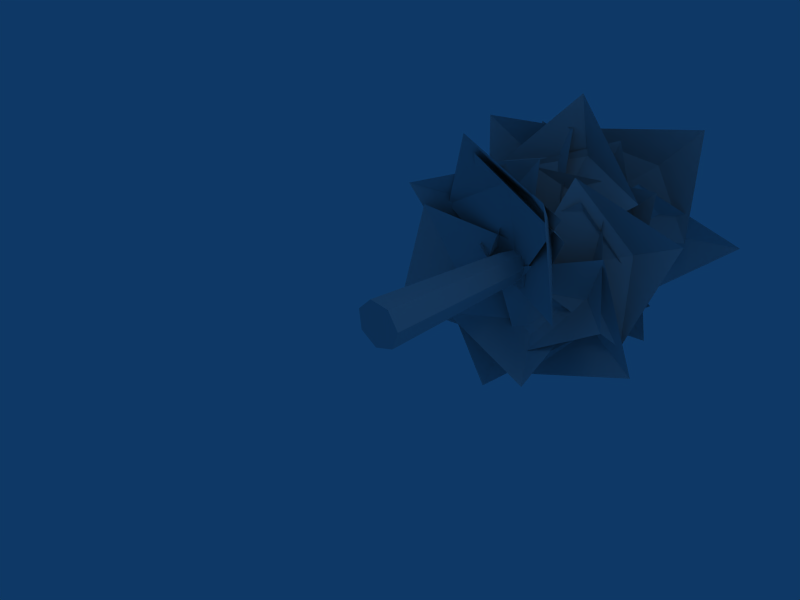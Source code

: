# Source: baum2big.blend  (saved by Blender 2.44.0; exported with 4.5.12 LTS)
import bpy
from mathutils import Matrix  # noqa: F401  (used for matrix-valued properties, if any)

bpy.ops.wm.read_factory_settings(use_empty=True)
scene = bpy.context.scene
scene.name = 'Scene'

# ---- collections
col_collection_1 = bpy.data.collections.new('Collection 1'); scene.collection.children.link(col_collection_1)

# ---- materials (node trees are filled in below, after node groups)
mat_material = bpy.data.materials.new('Material')
mat_material.alpha_threshold = 0.0
mat_material.roughness = 0.5
mat_material.line_color = (0.0, 0.0, 0.0, 1.0)

# ---- material node trees

# ---- world
world_world = bpy.data.worlds.new('World'); scene.world = world_world
world_world.color = (0.05656, 0.2208, 0.4)
world_world.use_sun_shadow = False
world_world.sun_shadow_jitter_overblur = 0.0
world_world.cycles.sampling_method = 'MANUAL'
world_world.cycles.sample_map_resolution = 256

# ---- cameras
cam_camera = bpy.data.cameras.new('Camera')
cam_camera.passepartout_alpha = 0.2
cam_camera.clip_end = 100.0
cam_camera.lens = 35.0
cam_camera.ortho_scale = 7.314
cam_camera.show_passepartout = False
cam_camera.show_safe_areas = True
cam_camera.dof.focus_distance = 0.0
cam_camera.dof.aperture_fstop = 128.0

# ---- lights
light_spot = bpy.data.lights.new('Spot', 'POINT')
light_spot.transmission_factor = 0.0
light_spot.cutoff_distance = 30.0
light_spot.energy = 100.0
light_spot.shadow_buffer_clip_start = 1.001
light_spot.shadow_soft_size = 1.0
light_spot.shadow_maximum_resolution = 0.006
light_spot.use_absolute_resolution = True
light_spot.cycles.use_multiple_importance_sampling = False

# ---- meshes
me_cylinder_material_001 = bpy.data.meshes.new('Cylinder_Material.001')
me_cylinder_material_001.from_pydata([(-2.029e-07, 0.01927, 0.0), (0.3051, 0.01927, -0.2776), (0.4287, 0.01927, 0.04395), (0.2295, 0.01927, 0.3324), (-0.1425, 0.01927, 0.3705), (-0.4072, 0.01927, 0.1296), (-0.3653, 0.01927, -0.2088), (-0.0483, 0.01927, -0.39), (0.0, 4.733, 0.0), (0.03576, 4.733, 0.003666), (0.02545, 4.733, -0.02315), (0.01915, 4.733, 0.02772), (-0.01189, 4.733, 0.0309), (-0.03397, 4.733, 0.01081), (-0.03047, 4.733, -0.01742), (-0.004029, 4.733, -0.03254), (0.3076, 2.82, 0.03153), (0.2189, 2.82, -0.1991), (0.1647, 2.82, 0.2385), (-0.1022, 2.82, 0.2658), (-0.2922, 2.82, 0.09301), (-0.2621, 2.82, -0.1498), (-0.03466, 2.82, -0.2799), (0.0341, 3.487, -0.06155), (0.818, 4.192, -0.04101), (0.8332, 4.155, -0.03163), (0.05897, 3.425, -0.04624), (0.8043, 4.226, -0.0259), (0.0118, 3.542, -0.03689), (0.8025, 4.231, 0.002335), (0.008854, 3.549, 0.009159), (0.02748, 3.503, 0.04193), (0.8139, 4.203, 0.02242), (0.83, 4.163, 0.01924), (0.05365, 3.438, 0.03674), (0.8386, 4.141, -0.004813), (0.06766, 3.403, -0.002499), (0.8201, 4.187, -0.008478), (1.212, 4.713, 1.146), (-0.2313, 5.034, 1.137), (-0.5058, 4.879, 2.17), (0.06355, 3.983, -0.4982), (-1.53, 4.36, 0.4519), (-0.5887, 6.319, 1.178), (-0.9855, 5.913, -0.2011), (-1.956, 6.422, -0.2835), (0.03234, 4.001, 0.1928), (-1.156, 4.275, -1.23), (-1.599, 4.471, -0.5985), (-0.2397, 4.793, -1.083), (-0.3345, 4.638, -2.148), (0.04162, 3.742, 0.5541), (1.215, 4.119, -0.8832), (1.393, 2.366, -0.3699), (0.7403, 3.065, 0.849), (1.193, 2.171, 1.619), (-0.5347, 3.468, -0.3971), (-0.6371, 3.467, 1.472), (1.681, 3.955, 1.271), (0.3261, 4.476, 1.686), (0.334, 4.2, 2.744), (0.07789, 3.648, -0.01197), (-1.154, 4.096, 1.366), (-1.717, 2.682, 0.756), (-1.303, 3.155, -0.6073), (-2.008, 2.348, -1.213), (0.2525, 3.299, 0.2987), (-0.08474, 3.186, -1.541), (1.603, 5.882, 0.04327), (0.8427, 5.991, 1.284), (1.675, 5.791, 2.099), (-0.9238, 5.206, -0.1575), (-0.7934, 5.308, 1.795), (-1.052, 4.788, 1.431), (-1.19, 4.764, -0.02187), (-2.155, 5.426, -0.1857), (-0.1386, 2.615, 0.2799), (-1.085, 3.391, -1.25), (1.218, 2.611, 1.253), (-0.1963, 3.084, 1.425), (-0.4658, 2.277, 2.315), (0.004184, 3.227, -0.3638), (-1.543, 3.115, 0.6878), (0.3167, 3.212, -2.063), (1.244, 3.734, -0.9916), (2.209, 3.458, -1.426), (-0.2095, 2.906, -0.07863), (1.549, 3.353, 0.4919), (-1.068, 2.629, -1.137), (0.3107, 3.328, -1.032), (0.8319, 2.434, -1.758), (-0.3144, 3.731, 0.6373), (1.437, 3.73, -0.02396), (-0.06867, 3.729, 1.693), (-1.061, 4.051, 0.6446), (-1.997, 3.895, 1.161), (0.323, 3.0, -0.2741), (-1.466, 3.376, -0.7668), (1.599, 4.405, 0.1432), (0.4579, 4.727, 1.027), (0.8798, 4.571, 2.01), (-0.3197, 3.676, -0.4406), (-0.9865, 4.053, 1.291), (0.3914, 3.97, -1.584), (0.9662, 4.292, -0.2597), (2.022, 4.137, -0.4258), (-0.6485, 3.241, 0.1309), (0.8643, 3.618, 1.205), (1.704, 4.438, 1.357), (0.9182, 4.593, 0.633), (-0.293, 3.919, 1.463), (-0.3908, 3.543, -0.3898), (1.599, 4.272, -0.6398), (-0.9139, 4.873, 1.975), (-0.4063, 5.028, 1.034), (-1.51, 4.354, 0.06568), (0.2612, 3.977, -0.4871), (0.9953, 4.707, 1.379), (-2.036, 4.197, -0.8065), (-1.05, 4.352, -0.3941), (-0.1948, 3.678, -1.588), (0.53, 3.301, 0.12), (-1.255, 4.03, 1.035), (2.009, 2.735, -0.4027), (1.117, 3.629, -0.3607), (1.026, 4.031, 1.149), (-0.5802, 4.032, 0.1866), (0.3424, 2.93, -1.506), (2.604, 3.759, 0.8822), (1.664, 4.035, 0.3961), (0.6909, 3.655, 1.556), (0.04607, 3.207, -0.1759), (1.928, 3.514, -0.9963), (-1.989, 2.578, 1.11), (-1.124, 3.385, 0.7687), (-1.383, 3.416, -0.7448), (0.4023, 3.529, -0.1856), (-0.111, 2.912, 1.77), (-0.9673, 5.834, -1.81), (-0.6541, 5.136, -0.9089), (0.1061, 3.56, -1.495), (-0.6846, 2.999, 0.2078), (-1.707, 5.41, 0.06409), (2.185, 6.866, -0.168), (1.098, 6.408, -0.08794), (1.007, 5.081, 1.192), (-0.3884, 4.509, -0.05929), (0.6464, 6.46, -1.475), (-0.182, 2.65, -2.29), (-0.219, 3.456, -1.362), (1.27, 3.488, -0.9867), (0.03734, 3.6, 0.4205), (-1.544, 2.984, -0.8389), (-1.829, 4.501, 2.004), (-1.005, 4.777, 1.34), (-1.673, 4.397, -0.01896), (0.1723, 3.95, 0.09072), (0.1627, 4.256, 2.144), (-0.4129, 2.472, 1.978), (-0.09099, 3.366, 1.145), (-1.435, 3.769, 0.4523), (0.09364, 3.769, -0.6286), (1.27, 2.667, 0.8992), (1.59, 4.939, -1.559), (0.8145, 5.094, -0.8235), (1.561, 4.42, 0.4406), (-0.2938, 4.044, 0.4139), (-0.4097, 4.773, -1.588), (-0.8174, 6.439, -1.803), (-0.2836, 6.05, -0.9241), (0.3396, 4.28, -1.42), (-0.01318, 4.327, 0.4191), (-1.08, 6.679, 0.1693), (-1.9, 5.18, 0.9884), (-0.9199, 5.336, 0.5619), (-1.19, 4.661, -0.8813), (0.5445, 4.285, -0.2225), (-0.03037, 5.014, 1.699)], [], [(0, 1, 2), (0, 2, 3), (0, 3, 4), (0, 4, 5), (0, 5, 6), (0, 6, 7), (1, 0, 7), (8, 9, 10), (8, 11, 9), (8, 12, 11), (8, 13, 12), (8, 14, 13), (8, 15, 14), (8, 10, 15), (16, 17, 9), (17, 10, 9), (18, 16, 9), (18, 9, 11), (19, 18, 11), (19, 11, 12), (20, 19, 13), (19, 12, 13), (21, 20, 13), (21, 13, 14), (22, 21, 14), (22, 14, 15), (17, 22, 10), (22, 15, 10), (17, 1, 7), (17, 7, 22), (6, 21, 7), (21, 22, 7), (5, 20, 6), (20, 21, 6), (4, 19, 20), (4, 20, 5), (3, 18, 4), (18, 19, 4), (2, 16, 3), (16, 18, 3), (1, 17, 16), (1, 16, 2), (23, 24, 25), (26, 23, 25), (23, 27, 24), (23, 28, 27), (28, 29, 27), (28, 30, 29), (31, 32, 29), (30, 31, 29), (31, 33, 32), (31, 34, 33), (34, 35, 33), (34, 36, 35), (26, 25, 35), (36, 26, 35), (37, 25, 24), (37, 24, 27), (37, 27, 29), (37, 29, 32), (37, 32, 33), (37, 33, 35), (37, 35, 25), (38, 39, 40), (38, 41, 39), (42, 39, 41), (40, 39, 42), (43, 44, 45), (43, 46, 44), (47, 44, 46), (45, 44, 47), (48, 49, 50), (48, 51, 49), (52, 49, 51), (50, 49, 52), (53, 54, 55), (53, 56, 54), (57, 54, 56), (55, 54, 57), (58, 59, 60), (58, 61, 59), (62, 59, 61), (60, 59, 62), (63, 64, 65), (63, 66, 64), (67, 64, 66), (65, 64, 67), (68, 69, 70), (68, 71, 69), (72, 69, 71), (70, 69, 72), (73, 74, 75), (73, 76, 74), (77, 74, 76), (75, 74, 77), (78, 79, 80), (78, 81, 79), (82, 79, 81), (80, 79, 82), (83, 84, 85), (83, 86, 84), (87, 84, 86), (85, 84, 87), (88, 89, 90), (88, 91, 89), (92, 89, 91), (90, 89, 92), (93, 94, 95), (93, 96, 94), (97, 94, 96), (95, 94, 97), (98, 99, 100), (98, 101, 99), (102, 99, 101), (100, 99, 102), (103, 104, 105), (103, 106, 104), (107, 104, 106), (105, 104, 107), (108, 109, 110), (110, 109, 111), (112, 111, 109), (112, 109, 108), (113, 114, 115), (115, 114, 116), (117, 116, 114), (117, 114, 113), (118, 119, 120), (120, 119, 121), (122, 121, 119), (122, 119, 118), (123, 124, 125), (125, 124, 126), (127, 126, 124), (127, 124, 123), (128, 129, 130), (130, 129, 131), (132, 131, 129), (132, 129, 128), (133, 134, 135), (135, 134, 136), (137, 136, 134), (137, 134, 133), (138, 139, 140), (140, 139, 141), (142, 141, 139), (142, 139, 138), (143, 144, 145), (145, 144, 146), (147, 146, 144), (147, 144, 143), (148, 149, 150), (150, 149, 151), (152, 151, 149), (152, 149, 148), (153, 154, 155), (155, 154, 156), (157, 156, 154), (157, 154, 153), (158, 159, 160), (160, 159, 161), (162, 161, 159), (162, 159, 158), (163, 164, 165), (165, 164, 166), (167, 166, 164), (167, 164, 163), (168, 169, 170), (170, 169, 171), (172, 171, 169), (172, 169, 168), (173, 174, 175), (175, 174, 176), (177, 176, 174), (177, 174, 173)])
_uv = me_cylinder_material_001.uv_layers.new(name='UVTex')
_uv.uv.foreach_set('vector', [0.1366, 0.04971, 0.1791, 0.04948, 0.1964, 0.04938, 0.1366, 0.04971, 0.1964, 0.04938, 0.1686, 0.04953, 0.1366, 0.04971, 0.1686, 0.04953, 0.1168, 0.04983, 0.1366, 0.04971, 0.1168, 0.04983, 0.07986, 0.05003, 0.1366, 0.04971, 0.07986, 0.05003, 0.0857, 0.05, 0.1366, 0.04971, 0.0857, 0.05, 0.1299, 0.04975, 0.1791, 0.04948, 0.1366, 0.04971, 0.1299, 0.04975, 0.1392, 0.5648, 0.1523, 0.5648, 0.1485, 0.5648, 0.1392, 0.5648, 0.1462, 0.5648, 0.1523, 0.5648, 0.1392, 0.5648, 0.1348, 0.5649, 0.1462, 0.5648, 0.1392, 0.5648, 0.1267, 0.5649, 0.1348, 0.5649, 0.1392, 0.5648, 0.128, 0.5649, 0.1267, 0.5649, 0.1392, 0.5648, 0.1377, 0.5649, 0.128, 0.5649, 0.1392, 0.5648, 0.1485, 0.5648, 0.1377, 0.5649, 0.1847, 0.3639, 0.1713, 0.364, 0.1523, 0.5648, 0.1713, 0.364, 0.1485, 0.5648, 0.1523, 0.5648, 0.1631, 0.3641, 0.1847, 0.3639, 0.1523, 0.5648, 0.1631, 0.3641, 0.1523, 0.5648, 0.1462, 0.5648, 0.1227, 0.3643, 0.1631, 0.3641, 0.1462, 0.5648, 0.1227, 0.3643, 0.1462, 0.5648, 0.1348, 0.5649, 0.09402, 0.3645, 0.1227, 0.3643, 0.1267, 0.5649, 0.1227, 0.3643, 0.1348, 0.5649, 0.1267, 0.5649, 0.09856, 0.3644, 0.09402, 0.3645, 0.1267, 0.5649, 0.09856, 0.3644, 0.1267, 0.5649, 0.128, 0.5649, 0.1329, 0.3642, 0.09856, 0.3644, 0.128, 0.5649, 0.1329, 0.3642, 0.128, 0.5649, 0.1377, 0.5649, 0.1713, 0.364, 0.1329, 0.3642, 0.1485, 0.5648, 0.1329, 0.3642, 0.1377, 0.5649, 0.1485, 0.5648, 0.1713, 0.364, 0.1791, 0.04948, 0.1299, 0.04975, 0.1713, 0.364, 0.1299, 0.04975, 0.1329, 0.3642, 0.0857, 0.05, 0.09856, 0.3644, 0.1299, 0.04975, 0.09856, 0.3644, 0.1329, 0.3642, 0.1299, 0.04975, 0.07986, 0.05003, 0.09402, 0.3645, 0.0857, 0.05, 0.09402, 0.3645, 0.09856, 0.3644, 0.0857, 0.05, 0.1168, 0.04983, 0.1227, 0.3643, 0.09402, 0.3645, 0.1168, 0.04983, 0.09402, 0.3645, 0.07986, 0.05003, 0.1686, 0.04953, 0.1631, 0.3641, 0.1168, 0.04983, 0.1631, 0.3641, 0.1227, 0.3643, 0.1168, 0.04983, 0.1964, 0.04938, 0.1847, 0.3639, 0.1686, 0.04953, 0.1847, 0.3639, 0.1631, 0.3641, 0.1686, 0.04953, 0.1791, 0.04948, 0.1713, 0.364, 0.1847, 0.3639, 0.1791, 0.04948, 0.1847, 0.3639, 0.1964, 0.04938, 0.1329, 0.3642, 0.1377, 0.5649, 0.1485, 0.5648, 0.1713, 0.364, 0.1329, 0.3642, 0.1485, 0.5648, 0.1329, 0.3642, 0.128, 0.5649, 0.1377, 0.5649, 0.1329, 0.3642, 0.09856, 0.3644, 0.128, 0.5649, 0.09856, 0.3644, 0.1267, 0.5649, 0.128, 0.5649, 0.09856, 0.3644, 0.09402, 0.3645, 0.1267, 0.5649, 0.1227, 0.3643, 0.1348, 0.5649, 0.1267, 0.5649, 0.09402, 0.3645, 0.1227, 0.3643, 0.1267, 0.5649, 0.1227, 0.3643, 0.1462, 0.5648, 0.1348, 0.5649, 0.1227, 0.3643, 0.1631, 0.3641, 0.1462, 0.5648, 0.1631, 0.3641, 0.1523, 0.5648, 0.1462, 0.5648, 0.1631, 0.3641, 0.1847, 0.3639, 0.1523, 0.5648, 0.1713, 0.364, 0.1485, 0.5648, 0.1523, 0.5648, 0.1847, 0.3639, 0.1713, 0.364, 0.1523, 0.5648, 0.1392, 0.5648, 0.1485, 0.5648, 0.1377, 0.5649, 0.1392, 0.5648, 0.1377, 0.5649, 0.128, 0.5649, 0.1392, 0.5648, 0.128, 0.5649, 0.1267, 0.5649, 0.1392, 0.5648, 0.1267, 0.5649, 0.1348, 0.5649, 0.1392, 0.5648, 0.1348, 0.5649, 0.1462, 0.5648, 0.1392, 0.5648, 0.1462, 0.5648, 0.1523, 0.5648, 0.1392, 0.5648, 0.1523, 0.5648, 0.1485, 0.5648, 0.3854, 0.1455, 0.473, 0.665, 0.1632, 0.7478, 0.3854, 0.1455, 0.9716, 0.5841, 0.473, 0.665, 0.7655, 1.143, 0.473, 0.665, 0.9716, 0.5841, 0.1632, 0.7478, 0.473, 0.665, 0.7655, 1.143, 0.3854, 0.1455, 0.473, 0.665, 0.1632, 0.7478, 0.3854, 0.1455, 0.9716, 0.5841, 0.473, 0.665, 0.7655, 1.143, 0.473, 0.665, 0.9716, 0.5841, 0.1632, 0.7478, 0.473, 0.665, 0.7655, 1.143, 0.3854, 0.1455, 0.473, 0.665, 0.1632, 0.7478, 0.3854, 0.1455, 0.9716, 0.5841, 0.473, 0.665, 0.7655, 1.143, 0.473, 0.665, 0.9716, 0.5841, 0.1632, 0.7478, 0.473, 0.665, 0.7655, 1.143, 0.3854, 0.1455, 0.473, 0.665, 0.1632, 0.7478, 0.3854, 0.1455, 0.9716, 0.5841, 0.473, 0.665, 0.7655, 1.143, 0.473, 0.665, 0.9716, 0.5841, 0.1632, 0.7478, 0.473, 0.665, 0.7655, 1.143, 0.3854, 0.1455, 0.473, 0.665, 0.1632, 0.7478, 0.3854, 0.1455, 0.9716, 0.5841, 0.473, 0.665, 0.7655, 1.143, 0.473, 0.665, 0.9716, 0.5841, 0.1632, 0.7478, 0.473, 0.665, 0.7655, 1.143, 0.3854, 0.1455, 0.473, 0.665, 0.1632, 0.7478, 0.3854, 0.1455, 0.9716, 0.5841, 0.473, 0.665, 0.7655, 1.143, 0.473, 0.665, 0.9716, 0.5841, 0.1632, 0.7478, 0.473, 0.665, 0.7655, 1.143, 0.3854, 0.1455, 0.473, 0.665, 0.1632, 0.7478, 0.3854, 0.1455, 0.9716, 0.5841, 0.473, 0.665, 0.7655, 1.143, 0.473, 0.665, 0.9716, 0.5841, 0.1632, 0.7478, 0.473, 0.665, 0.7655, 1.143, 0.3854, 0.1455, 0.473, 0.665, 0.1632, 0.7478, 0.3854, 0.1455, 0.9716, 0.5841, 0.473, 0.665, 0.7655, 1.143, 0.473, 0.665, 0.9716, 0.5841, 0.1632, 0.7478, 0.473, 0.665, 0.7655, 1.143, 0.3854, 0.1455, 0.473, 0.665, 0.1632, 0.7478, 0.3854, 0.1455, 0.9716, 0.5841, 0.473, 0.665, 0.7655, 1.143, 0.473, 0.665, 0.9716, 0.5841, 0.1632, 0.7478, 0.473, 0.665, 0.7655, 1.143, 0.3854, 0.1455, 0.473, 0.665, 0.1632, 0.7478, 0.3854, 0.1455, 0.9716, 0.5841, 0.473, 0.665, 0.7655, 1.143, 0.473, 0.665, 0.9716, 0.5841, 0.1632, 0.7478, 0.473, 0.665, 0.7655, 1.143, 0.3854, 0.1455, 0.473, 0.665, 0.1632, 0.7478, 0.3854, 0.1455, 0.9716, 0.5841, 0.473, 0.665, 0.7655, 1.143, 0.473, 0.665, 0.9716, 0.5841, 0.1632, 0.7478, 0.473, 0.665, 0.7655, 1.143, 0.3854, 0.1455, 0.473, 0.665, 0.1632, 0.7478, 0.3854, 0.1455, 0.9716, 0.5841, 0.473, 0.665, 0.7655, 1.143, 0.473, 0.665, 0.9716, 0.5841, 0.1632, 0.7478, 0.473, 0.665, 0.7655, 1.143, 0.3854, 0.1455, 0.473, 0.665, 0.1632, 0.7478, 0.3854, 0.1455, 0.9716, 0.5841, 0.473, 0.665, 0.7655, 1.143, 0.473, 0.665, 0.9716, 0.5841, 0.1632, 0.7478, 0.473, 0.665, 0.7655, 1.143, 0.3854, 0.1455, 0.473, 0.665, 0.1632, 0.7478, 0.3854, 0.1455, 0.9716, 0.5841, 0.473, 0.665, 0.7655, 1.143, 0.473, 0.665, 0.9716, 0.5841, 0.1632, 0.7478, 0.473, 0.665, 0.7655, 1.143, 0.1632, 0.7478, 0.473, 0.665, 0.7655, 1.143, 0.7655, 1.143, 0.473, 0.665, 0.9716, 0.5841, 0.3854, 0.1455, 0.9716, 0.5841, 0.473, 0.665, 0.3854, 0.1455, 0.473, 0.665, 0.1632, 0.7478, 0.1632, 0.7478, 0.473, 0.665, 0.7655, 1.143, 0.7655, 1.143, 0.473, 0.665, 0.9716, 0.5841, 0.3854, 0.1455, 0.9716, 0.5841, 0.473, 0.665, 0.3854, 0.1455, 0.473, 0.665, 0.1632, 0.7478, 0.1632, 0.7478, 0.473, 0.665, 0.7655, 1.143, 0.7655, 1.143, 0.473, 0.665, 0.9716, 0.5841, 0.3854, 0.1455, 0.9716, 0.5841, 0.473, 0.665, 0.3854, 0.1455, 0.473, 0.665, 0.1632, 0.7478, 0.1632, 0.7478, 0.473, 0.665, 0.7655, 1.143, 0.7655, 1.143, 0.473, 0.665, 0.9716, 0.5841, 0.3854, 0.1455, 0.9716, 0.5841, 0.473, 0.665, 0.3854, 0.1455, 0.473, 0.665, 0.1632, 0.7478, 0.1632, 0.7478, 0.473, 0.665, 0.7655, 1.143, 0.7655, 1.143, 0.473, 0.665, 0.9716, 0.5841, 0.3854, 0.1455, 0.9716, 0.5841, 0.473, 0.665, 0.3854, 0.1455, 0.473, 0.665, 0.1632, 0.7478, 0.1632, 0.7478, 0.473, 0.665, 0.7655, 1.143, 0.7655, 1.143, 0.473, 0.665, 0.9716, 0.5841, 0.3854, 0.1455, 0.9716, 0.5841, 0.473, 0.665, 0.3854, 0.1455, 0.473, 0.665, 0.1632, 0.7478, 0.1632, 0.7478, 0.473, 0.665, 0.7655, 1.143, 0.7655, 1.143, 0.473, 0.665, 0.9716, 0.5841, 0.3854, 0.1455, 0.9716, 0.5841, 0.473, 0.665, 0.3854, 0.1455, 0.473, 0.665, 0.1632, 0.7478, 0.1632, 0.7478, 0.473, 0.665, 0.7655, 1.143, 0.7655, 1.143, 0.473, 0.665, 0.9716, 0.5841, 0.3854, 0.1455, 0.9716, 0.5841, 0.473, 0.665, 0.3854, 0.1455, 0.473, 0.665, 0.1632, 0.7478, 0.1632, 0.7478, 0.473, 0.665, 0.7655, 1.143, 0.7655, 1.143, 0.473, 0.665, 0.9716, 0.5841, 0.3854, 0.1455, 0.9716, 0.5841, 0.473, 0.665, 0.3854, 0.1455, 0.473, 0.665, 0.1632, 0.7478, 0.1632, 0.7478, 0.473, 0.665, 0.7655, 1.143, 0.7655, 1.143, 0.473, 0.665, 0.9716, 0.5841, 0.3854, 0.1455, 0.9716, 0.5841, 0.473, 0.665, 0.3854, 0.1455, 0.473, 0.665, 0.1632, 0.7478, 0.1632, 0.7478, 0.473, 0.665, 0.7655, 1.143, 0.7655, 1.143, 0.473, 0.665, 0.9716, 0.5841, 0.3854, 0.1455, 0.9716, 0.5841, 0.473, 0.665, 0.3854, 0.1455, 0.473, 0.665, 0.1632, 0.7478, 0.1632, 0.7478, 0.473, 0.665, 0.7655, 1.143, 0.7655, 1.143, 0.473, 0.665, 0.9716, 0.5841, 0.3854, 0.1455, 0.9716, 0.5841, 0.473, 0.665, 0.3854, 0.1455, 0.473, 0.665, 0.1632, 0.7478, 0.1632, 0.7478, 0.473, 0.665, 0.7655, 1.143, 0.7655, 1.143, 0.473, 0.665, 0.9716, 0.5841, 0.3854, 0.1455, 0.9716, 0.5841, 0.473, 0.665, 0.3854, 0.1455, 0.473, 0.665, 0.1632, 0.7478, 0.1632, 0.7478, 0.473, 0.665, 0.7655, 1.143, 0.7655, 1.143, 0.473, 0.665, 0.9716, 0.5841, 0.3854, 0.1455, 0.9716, 0.5841, 0.473, 0.665, 0.3854, 0.1455, 0.473, 0.665, 0.1632, 0.7478])
me_cylinder_material_001.materials.append(mat_material)
me_cylinder_material_001.use_remesh_preserve_volume = False
me_cylinder_material_001.use_remesh_preserve_attributes = False
me_cylinder_material_001.use_mirror_vertex_groups = False
me_cylinder_material_001.update()

# ---- objects
ob_cylinder_material_001 = bpy.data.objects.new('Cylinder_Material.001', me_cylinder_material_001)
ob_lamp = bpy.data.objects.new('Lamp', light_spot)
ob_camera = bpy.data.objects.new('Camera', cam_camera)

# ---- transforms, parenting, visibility, modifiers, constraints
ob_cylinder_material_001.location = (0.0, 0.0, 0.0)
ob_cylinder_material_001.lock_rotations_4d = False
ob_cylinder_material_001.empty_display_type = 'ARROWS'
ob_cylinder_material_001.color = (0.0, 0.0, 0.0, 1.0)
ob_cylinder_material_001.lineart.crease_threshold = 0.0
ob_lamp.location = (4.076, 1.005, 5.904)
ob_lamp.rotation_euler = (0.6503, 0.05522, 1.866)
ob_lamp.lock_rotations_4d = False
ob_lamp.empty_display_type = 'ARROWS'
ob_lamp.color = (0.0, 0.0, 0.0, 0.0)
ob_lamp.lineart.crease_threshold = 0.0
ob_camera.location = (7.481, -6.508, 5.344)
ob_camera.rotation_euler = (1.109, 0.01082, 0.8149)
ob_camera.lock_rotations_4d = False
ob_camera.empty_display_type = 'ARROWS'
ob_camera.color = (0.0, 0.0, 0.0, 0.0)
ob_camera.display_type = 'WIRE'
ob_camera.lineart.crease_threshold = 0.0

# ---- collection membership
col_collection_1.objects.link(ob_cylinder_material_001)
col_collection_1.objects.link(ob_lamp)
col_collection_1.objects.link(ob_camera)

# ---- scene / render settings (as saved in the file)
scene.camera = ob_camera
scene.frame_start = 1; scene.frame_end = 1; scene.frame_set(1)
scene.render.engine = 'BLENDER_EEVEE_NEXT'
scene.render.image_settings.file_format = 'JPEG'
scene.render.image_settings.color_mode = 'RGB'
scene.render.image_settings.compression = 90
scene.render.resolution_x = 800
scene.render.resolution_y = 600
scene.render.pixel_aspect_x = 100.0
scene.render.pixel_aspect_y = 100.0
scene.render.fps = 25
scene.render.dither_intensity = 0.0
scene.render.use_compositing = False
scene.render.use_sequencer = False
scene.render.bake_margin = 2
scene.render.bake_bias = 0.0
scene.render.use_stamp_time = False
scene.render.use_stamp_date = False
scene.render.use_stamp_frame = False
scene.render.use_stamp_camera = False
scene.render.use_stamp_scene = False
scene.render.use_stamp_filename = False
scene.render.use_stamp_render_time = False
scene.render.stamp_font_size = 0
scene.cycles.use_denoising = False
scene.cycles.samples = 10
scene.cycles.sampling_pattern = 'TABULATED_SOBOL'
scene.cycles.light_sampling_threshold = 0.0
scene.cycles.use_adaptive_sampling = False
scene.cycles.use_light_tree = False
scene.cycles.blur_glossy = 0.0
scene.cycles.volume_bounces = 1
scene.cycles.pixel_filter_type = 'GAUSSIAN'
scene.cycles.sample_clamp_indirect = 0.0
scene.view_settings.view_transform = 'Raw'
bpy.context.view_layer.update()
